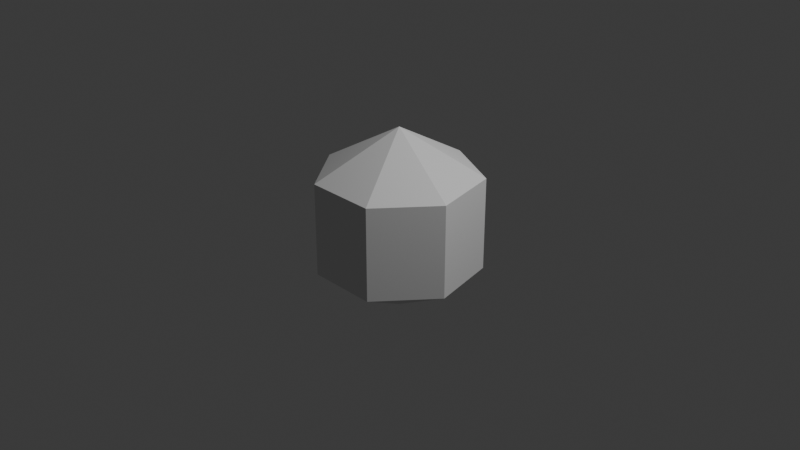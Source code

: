 # Source: girth_oddcrystal.blend  (saved by Blender 5.2.45; exported with 4.5.12 LTS)
import bpy
from mathutils import Matrix  # noqa: F401  (used for matrix-valued properties, if any)

bpy.ops.wm.read_factory_settings(use_empty=True)
scene = bpy.context.scene
scene.name = 'Scene'

# ---- collections
col_collection = bpy.data.collections.new('Collection'); scene.collection.children.link(col_collection)

# ---- world
world_world = bpy.data.worlds.new('World'); scene.world = world_world
world_world.use_nodes = True; world_world.node_tree.nodes.clear()
_N = world_world.node_tree.nodes; _L = world_world.node_tree.links
n0 = _N.new('ShaderNodeOutputWorld'); n0.name = 'World Output'; n0.location = (200, 100)
n1 = _N.new('ShaderNodeBackground'); n1.name = 'Background'; n1.location = (-200, 100)
n1.inputs[0].default_value = (0.05088, 0.05088, 0.05088, 1.0)
_L.new(n1.outputs[0], n0.inputs[0])
n0.is_active_output = True
world_world.color = (0.05088, 0.05088, 0.05088)
world_world.sun_shadow_jitter_overblur = 0.0

# ---- cameras
cam_camera = bpy.data.cameras.new('Camera')
cam_camera.clip_end = 100.0
cam_camera.ortho_scale = 7.314

# ---- lights
light_light = bpy.data.lights.new('Light', 'POINT')
light_light.energy = 1000.0
light_light.shadow_soft_size = 0.1

# ---- meshes
me_sphere = bpy.data.meshes.new('Sphere')
me_sphere.from_pydata([(0.0, 0.0, 1.0), (0.0, 0.0, -1.0), (0.6771, 0.54, 0.5), (0.6771, 0.54, -0.5), (0.8443, -0.1927, 0.5), (0.8443, -0.1927, -0.5), (0.3758, -0.7803, 0.5), (0.3758, -0.7803, -0.5), (-0.3758, -0.7803, 0.5), (-0.3758, -0.7803, -0.5), (-0.8443, -0.1927, 0.5), (-0.8443, -0.1927, -0.5), (-0.6771, 0.54, 0.5), (-0.6771, 0.54, -0.5), (8.941e-08, 0.866, 0.5), (8.941e-08, 0.866, -0.5)], [], [(1, 15, 3), (15, 14, 2, 3), (14, 0, 2), (1, 3, 5), (3, 2, 4, 5), (2, 0, 4), (1, 5, 7), (5, 4, 6, 7), (4, 0, 6), (1, 7, 9), (7, 6, 8, 9), (6, 0, 8), (1, 9, 11), (9, 8, 10, 11), (8, 0, 10), (1, 11, 13), (11, 10, 12, 13), (10, 0, 12), (1, 13, 15), (13, 12, 14, 15), (12, 0, 14)])
_uv = me_sphere.uv_layers.new(name='UVMap')
_uv.uv.foreach_set('vector', [0.6429, 0.0, 0.7143, 0.3333, 0.5714, 0.3333, 0.7143, 0.3333, 0.7143, 0.6667, 0.5714, 0.6667, 0.5714, 0.3333, 0.7143, 0.6667, 0.6429, 1.0, 0.5714, 0.6667, 0.5, 0.0, 0.5714, 0.3333, 0.4286, 0.3333, 0.5714, 0.3333, 0.5714, 0.6667, 0.4286, 0.6667, 0.4286, 0.3333, 0.5714, 0.6667, 0.5, 1.0, 0.4286, 0.6667, 0.3571, 0.0, 0.4286, 0.3333, 0.2857, 0.3333, 0.4286, 0.3333, 0.4286, 0.6667, 0.2857, 0.6667, 0.2857, 0.3333, 0.4286, 0.6667, 0.3571, 1.0, 0.2857, 0.6667, 0.2143, 0.0, 0.2857, 0.3333, 0.1429, 0.3333, 0.2857, 0.3333, 0.2857, 0.6667, 0.1429, 0.6667, 0.1429, 0.3333, 0.2857, 0.6667, 0.2143, 1.0, 0.1429, 0.6667, 0.07143, 0.0, 0.1429, 0.3333, 0.0, 0.3333, 0.1429, 0.3333, 0.1429, 0.6667, 0.0, 0.6667, 0.0, 0.3333, 0.1429, 0.6667, 0.07143, 1.0, 0.0, 0.6667, 0.9286, 0.0, 1.0, 0.3333, 0.8571, 0.3333, 1.0, 0.3333, 1.0, 0.6667, 0.8571, 0.6667, 0.8571, 0.3333, 1.0, 0.6667, 0.9286, 1.0, 0.8571, 0.6667, 0.7857, 0.0, 0.8571, 0.3333, 0.7143, 0.3333, 0.8571, 0.3333, 0.8571, 0.6667, 0.7143, 0.6667, 0.7143, 0.3333, 0.8571, 0.6667, 0.7857, 1.0, 0.7143, 0.6667])
_ca = me_sphere.color_attributes.new('Attribute', 'BYTE_COLOR', 'CORNER')
_ca.data.foreach_set('color', [0.1746, 0.4125, 0.6654, 1.0, 0.3968, 0.7379, 0.7011, 1.0, 0.2582, 0.5647, 0.6308, 1.0, 0.3968, 0.7379, 0.7011, 1.0, 0.2831, 0.5841, 0.6514, 1.0, 0.2582, 0.5647, 0.6308, 1.0, 0.2582, 0.5647, 0.6308, 1.0, 0.2831, 0.5841, 0.6514, 1.0, 0.1746, 0.4125, 0.6654, 1.0, 0.2582, 0.5647, 0.6308, 1.0, 0.1746, 0.4125, 0.6654, 1.0, 0.2582, 0.5647, 0.6308, 1.0, 0.3968, 0.7379, 0.7011, 1.0, 0.2582, 0.5647, 0.6308, 1.0, 0.2582, 0.5647, 0.6308, 1.0, 0.2582, 0.5647, 0.6308, 1.0, 0.3968, 0.7379, 0.7011, 1.0, 0.2582, 0.5647, 0.6308, 1.0, 0.1746, 0.4125, 0.6654, 1.0, 0.2582, 0.5647, 0.6308, 1.0, 0.1746, 0.4125, 0.6654, 1.0, 0.3968, 0.7379, 0.7011, 1.0, 0.2582, 0.5647, 0.6308, 1.0, 0.3968, 0.7379, 0.7011, 1.0, 0.2582, 0.5647, 0.6308, 1.0, 0.2582, 0.5647, 0.6308, 1.0, 0.2582, 0.5647, 0.6308, 1.0, 0.2582, 0.5647, 0.6308, 1.0, 0.1746, 0.4125, 0.6654, 1.0, 0.2582, 0.5647, 0.6308, 1.0, 0.1746, 0.4125, 0.6654, 1.0, 0.2582, 0.5647, 0.6308, 1.0, 0.3968, 0.7379, 0.7011, 1.0, 0.2582, 0.5647, 0.6308, 1.0, 0.2582, 0.5647, 0.6308, 1.0, 0.3968, 0.7379, 0.7011, 1.0, 0.3968, 0.7379, 0.7011, 1.0, 0.2582, 0.5647, 0.6308, 1.0, 0.1746, 0.4125, 0.6654, 1.0, 0.3968, 0.7379, 0.7011, 1.0, 0.1746, 0.4125, 0.6654, 1.0, 0.3968, 0.7379, 0.7011, 1.0, 0.2582, 0.5647, 0.6308, 1.0, 0.3968, 0.7379, 0.7011, 1.0, 0.3968, 0.7379, 0.7011, 1.0, 0.2582, 0.5647, 0.6308, 1.0, 0.2582, 0.5647, 0.6308, 1.0, 0.3968, 0.7379, 0.7011, 1.0, 0.1746, 0.4125, 0.6654, 1.0, 0.2582, 0.5647, 0.6308, 1.0, 0.1746, 0.4125, 0.6654, 1.0, 0.2582, 0.5647, 0.6308, 1.0, 0.2582, 0.5647, 0.6308, 1.0, 0.2582, 0.5647, 0.6308, 1.0, 0.2582, 0.5647, 0.6308, 1.0, 0.314, 0.5972, 0.6584, 1.0, 0.2582, 0.5647, 0.6308, 1.0, 0.2582, 0.5647, 0.6308, 1.0, 0.1746, 0.4125, 0.6654, 1.0, 0.314, 0.5972, 0.6584, 1.0, 0.1746, 0.4125, 0.6654, 1.0, 0.2582, 0.5647, 0.6308, 1.0, 0.3968, 0.7379, 0.7011, 1.0, 0.2582, 0.5647, 0.6308, 1.0, 0.314, 0.5972, 0.6584, 1.0, 0.2831, 0.5841, 0.6514, 1.0, 0.3968, 0.7379, 0.7011, 1.0, 0.314, 0.5972, 0.6584, 1.0, 0.1746, 0.4125, 0.6654, 1.0, 0.2831, 0.5841, 0.6514, 1.0])
me_sphere.update()

# ---- objects
ob_light = bpy.data.objects.new('Light', light_light)
ob_camera = bpy.data.objects.new('Camera', cam_camera)
ob_sphere = bpy.data.objects.new('Sphere', me_sphere)

# ---- transforms, parenting, visibility, modifiers, constraints
ob_light.location = (4.076, 1.005, 5.904)
ob_light.rotation_euler = (0.6503, 0.05522, 1.866)
ob_light.lock_rotations_4d = False
ob_light.empty_display_type = 'ARROWS'
ob_light.color = (0.0, 0.0, 0.0, 0.0)
ob_light.lineart.crease_threshold = 0.0
ob_camera.location = (7.359, -6.926, 4.958)
ob_camera.rotation_euler = (1.109, 0.0, 0.8149)
ob_camera.lock_rotations_4d = False
ob_camera.empty_display_type = 'ARROWS'
ob_camera.color = (0.0, 0.0, 0.0, 0.0)
ob_camera.display_type = 'WIRE'
ob_camera.lineart.crease_threshold = 0.0
ob_sphere.location = (0.0, 0.0, 0.0)

# ---- collection membership
col_collection.objects.link(ob_light)
col_collection.objects.link(ob_camera)
col_collection.objects.link(ob_sphere)

# ---- scene / render settings (as saved in the file)
scene.camera = ob_camera
scene.frame_start = 1; scene.frame_end = 250; scene.frame_set(1)
scene.render.engine = 'BLENDER_EEVEE_NEXT'
scene.render.bake_bias = 0.0
scene.render.bake_samples = 0
scene.render.compositor_device = 'GPU'
scene.eevee.use_volume_custom_range = False
scene.eevee.fast_gi_thickness_near = 0.1
scene.eevee.fast_gi_thickness_far = 0.0
scene.eevee.ray_tracing_options.screen_trace_thickness = 0.1
bpy.context.view_layer.update()
